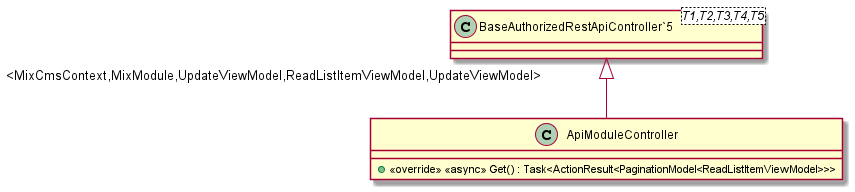

The diagram above was rendered by PlantUML. Its source (embedded in the PNG):
@startuml
class ApiModuleController {
    + <<override>> <<async>> Get() : Task<ActionResult<PaginationModel<ReadListItemViewModel>>>
}
class "BaseAuthorizedRestApiController`5"<T1,T2,T3,T4,T5> {
}
"BaseAuthorizedRestApiController`5" "<MixCmsContext,MixModule,UpdateViewModel,ReadListItemViewModel,UpdateViewModel>" <|-- ApiModuleController
@enduml